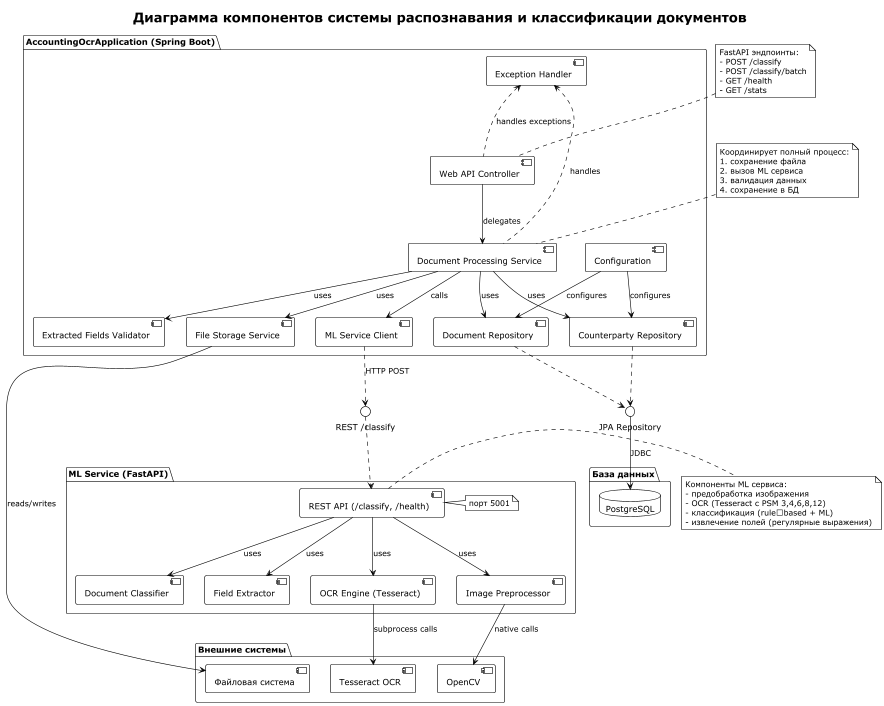

The diagram above was rendered by PlantUML. Its source (embedded in the PNG):
@startuml
!theme plain
title "Диаграмма компонентов системы распознавания и классификации документов"

' Определение компонентов и интерфейсов

package "AccountingOcrApplication (Spring Boot)" {
  [Web API Controller] as Controller
  [Document Processing Service] as ProcessingService
  [File Storage Service] as FileStorage
  [ML Service Client] as MLClient
  [Extracted Fields Validator] as Validator
  [Document Repository] as DocRepo
  [Counterparty Repository] as CpRepo
  [Exception Handler] as ExceptionHandler
  [Configuration] as Config
}

package "База данных" {
  database "PostgreSQL" as DB
}

package "ML Service (FastAPI)" {
  component "Image Preprocessor" as ImagePrep
  component "OCR Engine (Tesseract)" as OCREngine
  component "Document Classifier" as Classifier
  component "Field Extractor" as Extractor
  component "REST API (/classify, /health)" as MLAPI
  note right of MLAPI : порт 5001
}

package "Внешние системы" {
  [Файловая система] as FileSystem
  [Tesseract OCR] as Tesseract
  [OpenCV] as OpenCV
}

' Интерфейсы

() "REST /classify" as MLInterface
() "JPA Repository" as JPAList

' Связи компонентов

Controller --> ProcessingService : "delegates"
ProcessingService --> FileStorage : "uses"
ProcessingService --> MLClient : "calls"
ProcessingService --> Validator : "uses"
ProcessingService --> DocRepo : "uses"
ProcessingService --> CpRepo : "uses"

FileStorage --> FileSystem : "reads/writes"

MLClient ..> MLInterface : "HTTP POST"
MLInterface ..> MLAPI

MLAPI --> ImagePrep : "uses"
MLAPI --> OCREngine : "uses"
MLAPI --> Classifier : "uses"
MLAPI --> Extractor : "uses"

ImagePrep --> OpenCV : "native calls"
OCREngine --> Tesseract : "subprocess calls"

DocRepo ..> JPAList
CpRepo ..> JPAList
JPAList --> DB : "JDBC"

ExceptionHandler <.. Controller : "handles exceptions"
ExceptionHandler <.. ProcessingService : "handles"
Config --> DocRepo : "configures"
Config --> CpRepo : "configures"

' Примечания
note top of Controller
  FastAPI эндпоинты:
  - POST /classify
  - POST /classify/batch
  - GET /health
  - GET /stats
end note

note top of ProcessingService
  Координирует полный процесс:
  1. сохранение файла
  2. вызов ML сервиса
  3. валидация данных
  4. сохранение в БД
end note

note right of MLAPI
  Компоненты ML сервиса:
  - предобработка изображения
  - OCR (Tesseract с PSM 3,4,6,8,12)
  - классификация (rule‑based + ML)
  - извлечение полей (регулярные выражения)
end note

@enduml